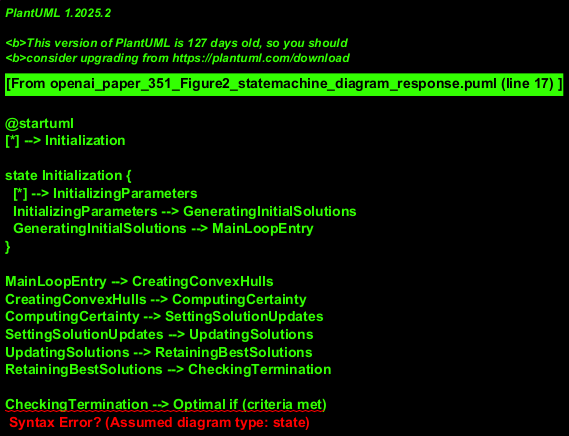

The diagram above was rendered by PlantUML. Its source (embedded in the PNG):
@startuml
[*] --> Initialization

state Initialization {
  [*] --> InitializingParameters
  InitializingParameters --> GeneratingInitialSolutions
  GeneratingInitialSolutions --> MainLoopEntry
}

MainLoopEntry --> CreatingConvexHulls
CreatingConvexHulls --> ComputingCertainty
ComputingCertainty --> SettingSolutionUpdates
SettingSolutionUpdates --> UpdatingSolutions
UpdatingSolutions --> RetainingBestSolutions
RetainingBestSolutions --> CheckingTermination

CheckingTermination --> Optimal if (criteria met)
CheckingTermination --> CreatingConvexHulls if (criteria not met)

Optimal --> [*]
@enduml